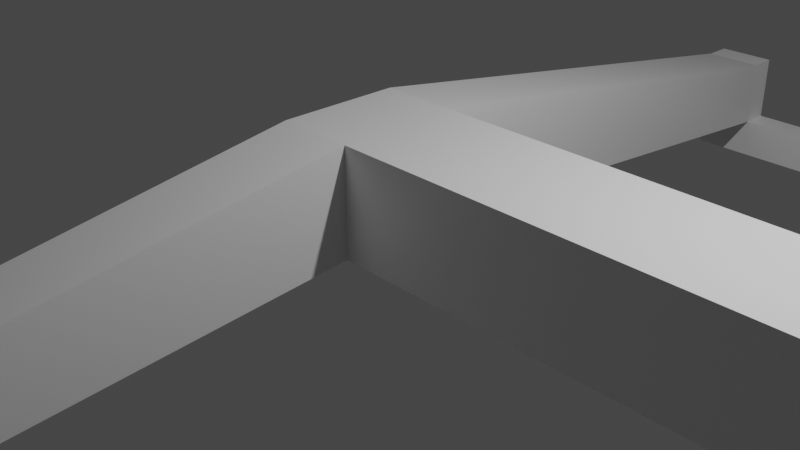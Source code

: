 # Source: phone_holder_8.5thx150.blend  (saved by Blender 2.81.16; exported with 4.5.12 LTS)
import bpy
from mathutils import Matrix  # noqa: F401  (used for matrix-valued properties, if any)

bpy.ops.wm.read_factory_settings(use_empty=True)
scene = bpy.context.scene
scene.name = 'Scene'

# ---- collections
col_collection = bpy.data.collections.new('Collection'); scene.collection.children.link(col_collection)

# ---- materials (node trees are filled in below, after node groups)
mat_material = bpy.data.materials.new('Material')
mat_material.alpha_threshold = 0.0
mat_material.use_transparent_shadow = False
mat_material.line_color = (0.0, 0.0, 0.0, 1.0)

# ---- material node trees
mat_material.use_nodes = True; mat_material.node_tree.nodes.clear()
_N = mat_material.node_tree.nodes; _L = mat_material.node_tree.links
n0 = _N.new('ShaderNodeOutputMaterial'); n0.name = 'Material Output'; n0.location = (300, 300)
n1 = _N.new('ShaderNodeBsdfPrincipled'); n1.name = 'Principled BSDF'; n1.location = (10, 300)
n1.distribution = 'GGX'
n1.subsurface_method = 'BURLEY'
n1.inputs[2].default_value = 0.4
n1.inputs[3].default_value = 1.45
n1.inputs[27].default_value = (0.0, 0.0, 0.0, 1.0)
n1.inputs[28].default_value = 1.0
_L.new(n1.outputs[0], n0.inputs[0])
n0.is_active_output = True

# ---- world
world_world = bpy.data.worlds.new('World'); scene.world = world_world
world_world.use_nodes = True; world_world.node_tree.nodes.clear()
_N = world_world.node_tree.nodes; _L = world_world.node_tree.links
n0 = _N.new('ShaderNodeOutputWorld'); n0.name = 'World Output'; n0.location = (300, 300)
n1 = _N.new('ShaderNodeBackground'); n1.name = 'Background'; n1.location = (10, 300)
n1.inputs[0].default_value = (0.05088, 0.05088, 0.05088, 1.0)
_L.new(n1.outputs[0], n0.inputs[0])
n0.is_active_output = True
world_world.color = (0.05088, 0.05088, 0.05088)
world_world.use_sun_shadow = False
world_world.sun_shadow_jitter_overblur = 0.0

# ---- cameras
cam_camera = bpy.data.cameras.new('Camera')
cam_camera.clip_end = 100.0
cam_camera.ortho_scale = 7.314

# ---- lights
light_light = bpy.data.lights.new('Light', 'POINT')
light_light.transmission_factor = 0.0
light_light.energy = 1000.0
light_light.shadow_soft_size = 0.1
light_light.shadow_maximum_resolution = 0.006
light_light.use_absolute_resolution = True

# ---- meshes
me_cube = bpy.data.meshes.new('Cube')
me_cube.from_pydata([(10.0, 0.7, 1.0), (10.0, 0.7, -0.2169), (10.0, -0.7, 1.0), (10.0, -0.7, -0.2169), (0.0, 0.7, 1.0), (0.0, 0.7, -0.2169), (0.0, -0.7, 1.0), (0.0, -0.7, -0.2169), (11.08, 0.7, 1.0), (11.08, -0.7, 1.0), (10.0, 0.7, 2.5), (10.0, -0.7, 2.5), (11.08, 0.7, 1.9), (11.08, -0.7, 1.9), (10.0, 0.7, 3.1), (10.0, -0.7, 3.1), (8.0, 0.49, 2.4), (8.0, -0.49, 2.4), (8.0, 0.49, 2.7), (8.0, -0.49, 2.7), (10.28, 0.7, 3.1), (11.08, 0.7, 1.9), (10.43, 0.7, 3.077), (10.58, 0.7, 3.009), (10.72, 0.7, 2.898), (10.84, 0.7, 2.749), (10.94, 0.7, 2.567), (11.02, 0.7, 2.359), (11.06, 0.7, 2.134), (11.08, -0.7, 1.9), (10.28, -0.7, 3.1), (11.06, -0.7, 2.134), (11.02, -0.7, 2.359), (10.94, -0.7, 2.567), (10.84, -0.7, 2.749), (10.72, -0.7, 2.898), (10.58, -0.7, 3.009), (10.43, -0.7, 3.077), (11.08, 0.7, 1.0), (10.0, 0.7, -0.2169), (11.06, 0.7, 0.749), (11.0, 0.7, 0.5239), (10.91, 0.7, 0.3164), (10.78, 0.7, 0.1346), (10.63, 0.7, -0.01467), (10.46, 0.7, -0.1256), (10.27, 0.7, -0.1938), (10.0, -0.7, -0.2169), (11.08, -0.7, 1.0), (10.27, -0.7, -0.1938), (10.46, -0.7, -0.1256), (10.63, -0.7, -0.01467), (10.78, -0.7, 0.1346), (10.91, -0.7, 0.3164), (11.0, -0.7, 0.5239), (11.06, -0.7, 0.749), (6.0, -0.49, 2.345), (6.1, -0.49, 2.253), (6.002, -0.49, 2.326), (6.008, -0.49, 2.307), (6.017, -0.49, 2.291), (6.029, -0.49, 2.277), (6.044, -0.49, 2.265), (6.062, -0.49, 2.257), (6.08, -0.49, 2.253), (6.1, 0.49, 2.253), (6.0, 0.49, 2.345), (6.08, 0.49, 2.253), (6.062, 0.49, 2.257), (6.044, 0.49, 2.265), (6.029, 0.49, 2.277), (6.017, 0.49, 2.291), (6.008, 0.49, 2.307), (6.002, 0.49, 2.326), (6.0, 0.49, 2.355), (6.099, 0.49, 2.467), (6.002, 0.49, 2.375), (6.008, 0.49, 2.394), (6.017, 0.49, 2.413), (6.029, 0.49, 2.429), (6.044, 0.49, 2.444), (6.061, 0.49, 2.455), (6.08, 0.49, 2.463), (6.099, -0.49, 2.467), (6.0, -0.49, 2.355), (6.08, -0.49, 2.463), (6.061, -0.49, 2.455), (6.044, -0.49, 2.444), (6.029, -0.49, 2.429), (6.017, -0.49, 2.413), (6.008, -0.49, 2.394), (6.002, -0.49, 2.375), (-0.8875, 0.7, -0.2169), (-0.8875, -0.7, -0.2169), (-0.8875, -0.7, 1.0), (-0.8875, 0.7, 1.0), (-0.15, -7.075, -0.8697), (-0.15, -7.075, -0.01784), (-0.8875, -7.075, -0.8697), (-0.8875, -7.075, -0.01784), (-0.15, 7.075, -0.01784), (-0.15, 7.075, -0.8697), (-0.8875, 7.075, -0.01784), (-0.8875, 7.075, -0.8697), (-0.15, 7.425, -0.01784), (-0.15, 7.425, -0.8697), (-0.8875, 7.425, -0.01784), (-0.8875, 7.425, -0.8697), (-0.15, -7.425, -0.8697), (-0.15, -7.425, -0.01784), (-0.8875, -7.425, -0.8697), (-0.8875, -7.425, -0.01784), (-0.15, -7.075, -1.37), (-0.8875, -7.075, -1.37), (-0.15, -7.425, -1.37), (-0.8875, -7.425, -1.37), (-0.8875, 7.075, -1.37), (-0.15, 7.075, -1.37), (-0.8875, 7.425, -1.37), (-0.15, 7.425, -1.37), (3.85, 7.425, -0.8697), (3.85, 7.075, -0.8697), (3.85, 7.425, -1.37), (3.85, 7.075, -1.37), (3.85, -7.075, -0.8697), (3.85, -7.425, -0.8697), (3.85, -7.075, -1.37), (3.85, -7.425, -1.37)], [], [(0, 4, 6, 2), (3, 2, 6, 7), (5, 7, 93, 92), (5, 1, 3, 7), (16, 17, 57, 65), (5, 4, 0, 1), (3, 1, 39, 47), (38, 8, 9, 48), (2, 3, 47, 49, 50, 51, 52, 53, 54, 55, 48, 9), (9, 8, 12, 13), (11, 13, 29, 31, 32, 33, 34, 35, 36, 37, 30, 15), (2, 9, 13, 11), (0, 2, 11, 10), (8, 0, 10, 12), (12, 10, 14, 20, 22, 23, 24, 25, 26, 27, 28, 21), (14, 15, 30, 20), (14, 10, 16, 18), (66, 56, 84, 74), (15, 14, 18, 19), (11, 15, 19, 17), (10, 11, 17, 16), (20, 30, 37, 22), (22, 37, 36, 23), (23, 36, 35, 24), (24, 35, 34, 25), (25, 34, 33, 26), (26, 33, 32, 27), (27, 32, 31, 28), (28, 31, 29, 21), (13, 12, 21, 29), (47, 39, 46, 49), (49, 46, 45, 50), (50, 45, 44, 51), (51, 44, 43, 52), (52, 43, 42, 53), (53, 42, 41, 54), (54, 41, 40, 55), (55, 40, 38, 48), (1, 0, 8, 38, 40, 41, 42, 43, 44, 45, 46, 39), (19, 18, 75, 83), (18, 16, 65, 67, 68, 69, 70, 71, 72, 73, 66, 74, 76, 77, 78, 79, 80, 81, 82, 75), (74, 84, 91, 76), (76, 91, 90, 77), (77, 90, 89, 78), (78, 89, 88, 79), (79, 88, 87, 80), (80, 87, 86, 81), (81, 86, 85, 82), (82, 85, 83, 75), (65, 57, 64, 67), (67, 64, 63, 68), (68, 63, 62, 69), (69, 62, 61, 70), (70, 61, 60, 71), (71, 60, 59, 72), (72, 59, 58, 73), (73, 58, 56, 66), (17, 19, 83, 85, 86, 87, 88, 89, 90, 91, 84, 56, 58, 59, 60, 61, 62, 63, 64, 57), (93, 94, 95, 92), (6, 4, 95, 94), (95, 4, 100, 102), (94, 93, 98, 99), (108, 110, 115, 114), (93, 7, 96, 98), (7, 6, 97, 96), (6, 94, 99, 97), (102, 100, 104, 106), (92, 95, 102, 103), (4, 5, 101, 100), (5, 92, 103, 101), (104, 105, 107, 106), (103, 102, 106, 107), (103, 107, 118, 116), (100, 101, 105, 104), (108, 109, 111, 110), (96, 97, 109, 108), (97, 99, 111, 109), (99, 98, 110, 111), (113, 112, 114, 115), (98, 96, 112, 113), (110, 98, 113, 115), (108, 114, 127, 125), (117, 116, 118, 119), (107, 105, 119, 118), (119, 105, 120, 122), (101, 103, 116, 117), (120, 121, 123, 122), (101, 117, 123, 121), (105, 101, 121, 120), (117, 119, 122, 123), (124, 125, 127, 126), (112, 96, 124, 126), (114, 112, 126, 127), (96, 108, 125, 124)])
_uv = me_cube.uv_layers.new(name='UVMap')
_uv.uv.foreach_set('vector', [0.625, 0.5, 0.875, 0.5, 0.875, 0.75, 0.625, 0.75, 0.375, 0.75, 0.625, 0.75, 0.625, 1.0, 0.375, 1.0, 0.125, 0.5, 0.125, 0.75, 0.125, 0.75, 0.125, 0.5, 0.125, 0.5, 0.375, 0.5, 0.375, 0.75, 0.125, 0.75, 0.625, 0.5, 0.625, 0.75, 0.625, 0.75, 0.625, 0.5, 0.375, 0.25, 0.625, 0.25, 0.625, 0.5, 0.375, 0.5, 0.375, 0.75, 0.375, 0.5, 0.375, 0.5, 0.375, 0.75, 0.625, 0.5, 0.625, 0.5, 0.625, 0.75, 0.625, 0.75, 0.625, 0.75, 0.375, 0.75, 0.375, 0.75, 0.3766, 0.75, 0.3813, 0.75, 0.389, 0.75, 0.3994, 0.75, 0.4861, 0.75, 0.5293, 0.75, 0.5762, 0.75, 0.625, 0.75, 0.625, 0.75, 0.625, 0.75, 0.625, 0.5, 0.625, 0.5, 0.625, 0.75, 0.625, 0.75, 0.625, 0.75, 0.625, 0.75, 0.625, 0.75, 0.625, 0.75, 0.625, 0.75, 0.625, 0.75, 0.625, 0.75, 0.625, 0.75, 0.625, 0.75, 0.625, 0.75, 0.625, 0.75, 0.625, 0.75, 0.625, 0.75, 0.625, 0.75, 0.625, 0.75, 0.625, 0.5, 0.625, 0.75, 0.625, 0.75, 0.625, 0.5, 0.625, 0.5, 0.625, 0.5, 0.625, 0.5, 0.625, 0.5, 0.625, 0.5, 0.625, 0.5, 0.625, 0.5, 0.625, 0.5, 0.625, 0.5, 0.625, 0.5, 0.625, 0.5, 0.625, 0.5, 0.625, 0.5, 0.625, 0.5, 0.625, 0.5, 0.625, 0.5, 0.625, 0.5, 0.625, 0.75, 0.625, 0.75, 0.625, 0.5, 0.625, 0.5, 0.625, 0.5, 0.625, 0.5, 0.625, 0.5, 0.625, 0.5, 0.625, 0.75, 0.625, 0.75, 0.625, 0.5, 0.625, 0.75, 0.625, 0.5, 0.625, 0.5, 0.625, 0.75, 0.625, 0.75, 0.625, 0.75, 0.625, 0.75, 0.625, 0.75, 0.625, 0.5, 0.625, 0.75, 0.625, 0.75, 0.625, 0.5, 0.625, 0.5, 0.625, 0.75, 0.625, 0.75, 0.625, 0.5, 0.625, 0.5, 0.625, 0.75, 0.625, 0.75, 0.625, 0.5, 0.625, 0.5, 0.625, 0.75, 0.625, 0.75, 0.625, 0.5, 0.625, 0.5, 0.625, 0.75, 0.625, 0.75, 0.625, 0.5, 0.625, 0.5, 0.625, 0.75, 0.625, 0.75, 0.625, 0.5, 0.625, 0.5, 0.625, 0.75, 0.625, 0.75, 0.625, 0.5, 0.625, 0.5, 0.625, 0.75, 0.625, 0.75, 0.625, 0.5, 0.625, 0.5, 0.625, 0.75, 0.625, 0.75, 0.625, 0.5, 0.625, 0.75, 0.625, 0.5, 0.625, 0.5, 0.625, 0.75, 0.375, 0.75, 0.375, 0.5, 0.3766, 0.5, 0.3766, 0.75, 0.3766, 0.75, 0.3766, 0.5, 0.3813, 0.5, 0.3813, 0.75, 0.3813, 0.75, 0.3813, 0.5, 0.389, 0.5, 0.389, 0.75, 0.389, 0.75, 0.389, 0.5, 0.3994, 0.5, 0.3994, 0.75, 0.3994, 0.75, 0.3994, 0.5, 0.4861, 0.5, 0.4861, 0.75, 0.4861, 0.75, 0.4861, 0.5, 0.5293, 0.5, 0.5293, 0.75, 0.5293, 0.75, 0.5293, 0.5, 0.5762, 0.5, 0.5762, 0.75, 0.5762, 0.75, 0.5762, 0.5, 0.625, 0.5, 0.625, 0.75, 0.375, 0.5, 0.625, 0.5, 0.625, 0.5, 0.625, 0.5, 0.5762, 0.5, 0.5293, 0.5, 0.4861, 0.5, 0.3994, 0.5, 0.389, 0.5, 0.3813, 0.5, 0.3766, 0.5, 0.375, 0.5, 0.625, 0.75, 0.625, 0.5, 0.625, 0.5, 0.625, 0.75, 0.625, 0.5, 0.625, 0.5, 0.625, 0.5, 0.625, 0.5, 0.625, 0.5, 0.625, 0.5, 0.625, 0.5, 0.625, 0.5, 0.625, 0.5, 0.625, 0.5, 0.625, 0.5, 0.625, 0.5, 0.625, 0.5, 0.625, 0.5, 0.625, 0.5, 0.625, 0.5, 0.625, 0.5, 0.625, 0.5, 0.625, 0.5, 0.625, 0.5, 0.625, 0.5, 0.625, 0.75, 0.625, 0.75, 0.625, 0.5, 0.625, 0.5, 0.625, 0.75, 0.625, 0.75, 0.625, 0.5, 0.625, 0.5, 0.625, 0.75, 0.625, 0.75, 0.625, 0.5, 0.625, 0.5, 0.625, 0.75, 0.625, 0.75, 0.625, 0.5, 0.625, 0.5, 0.625, 0.75, 0.625, 0.75, 0.625, 0.5, 0.625, 0.5, 0.625, 0.75, 0.625, 0.75, 0.625, 0.5, 0.625, 0.5, 0.625, 0.75, 0.625, 0.75, 0.625, 0.5, 0.625, 0.5, 0.625, 0.75, 0.625, 0.75, 0.625, 0.5, 0.625, 0.5, 0.625, 0.75, 0.625, 0.75, 0.625, 0.5, 0.625, 0.5, 0.625, 0.75, 0.625, 0.75, 0.625, 0.5, 0.625, 0.5, 0.625, 0.75, 0.625, 0.75, 0.625, 0.5, 0.625, 0.5, 0.625, 0.75, 0.625, 0.75, 0.625, 0.5, 0.625, 0.5, 0.625, 0.75, 0.625, 0.75, 0.625, 0.5, 0.625, 0.5, 0.625, 0.75, 0.625, 0.75, 0.625, 0.5, 0.625, 0.5, 0.625, 0.75, 0.625, 0.75, 0.625, 0.5, 0.625, 0.5, 0.625, 0.75, 0.625, 0.75, 0.625, 0.5, 0.625, 0.75, 0.625, 0.75, 0.625, 0.75, 0.625, 0.75, 0.625, 0.75, 0.625, 0.75, 0.625, 0.75, 0.625, 0.75, 0.625, 0.75, 0.625, 0.75, 0.625, 0.75, 0.625, 0.75, 0.625, 0.75, 0.625, 0.75, 0.625, 0.75, 0.625, 0.75, 0.625, 0.75, 0.625, 0.75, 0.625, 0.75, 0.625, 0.75, 0.375, 0.0, 0.625, 0.0, 0.625, 0.25, 0.375, 0.25, 0.875, 0.75, 0.875, 0.5, 0.875, 0.5, 0.875, 0.75, 0.875, 0.5, 0.875, 0.5, 0.875, 0.5, 0.875, 0.5, 0.625, 0.0, 0.375, 0.0, 0.375, 0.0, 0.625, 0.0, 0.375, 1.0, 0.375, 1.0, 0.375, 1.0, 0.375, 1.0, 0.125, 0.75, 0.125, 0.75, 0.125, 0.75, 0.125, 0.75, 0.375, 1.0, 0.625, 1.0, 0.625, 1.0, 0.375, 1.0, 0.875, 0.75, 0.875, 0.75, 0.875, 0.75, 0.875, 0.75, 0.875, 0.5, 0.875, 0.5, 0.875, 0.5, 0.875, 0.5, 0.375, 0.25, 0.625, 0.25, 0.625, 0.25, 0.375, 0.25, 0.625, 0.25, 0.375, 0.25, 0.375, 0.25, 0.625, 0.25, 0.125, 0.5, 0.125, 0.5, 0.125, 0.5, 0.125, 0.5, 0.625, 0.25, 0.375, 0.25, 0.375, 0.25, 0.625, 0.25, 0.375, 0.25, 0.625, 0.25, 0.625, 0.25, 0.375, 0.25, 0.375, 0.25, 0.375, 0.25, 0.375, 0.25, 0.375, 0.25, 0.625, 0.25, 0.375, 0.25, 0.375, 0.25, 0.625, 0.25, 0.375, 1.0, 0.625, 1.0, 0.625, 1.0, 0.375, 1.0, 0.375, 1.0, 0.625, 1.0, 0.625, 1.0, 0.375, 1.0, 0.875, 0.75, 0.875, 0.75, 0.875, 0.75, 0.875, 0.75, 0.625, 0.0, 0.375, 0.0, 0.375, 0.0, 0.625, 0.0, 0.125, 0.75, 0.125, 0.75, 0.125, 0.75, 0.125, 0.75, 0.125, 0.75, 0.125, 0.75, 0.125, 0.75, 0.125, 0.75, 0.375, 0.0, 0.375, 0.0, 0.375, 0.0, 0.375, 0.0, 0.375, 1.0, 0.375, 1.0, 0.375, 1.0, 0.375, 1.0, 0.125, 0.5, 0.125, 0.5, 0.125, 0.5, 0.125, 0.5, 0.375, 0.25, 0.375, 0.25, 0.375, 0.25, 0.375, 0.25, 0.375, 0.25, 0.375, 0.25, 0.375, 0.25, 0.375, 0.25, 0.125, 0.5, 0.125, 0.5, 0.125, 0.5, 0.125, 0.5, 0.375, 0.25, 0.375, 0.25, 0.375, 0.25, 0.375, 0.25, 0.125, 0.5, 0.125, 0.5, 0.125, 0.5, 0.125, 0.5, 0.375, 0.25, 0.375, 0.25, 0.375, 0.25, 0.375, 0.25, 0.125, 0.5, 0.125, 0.5, 0.125, 0.5, 0.125, 0.5, 0.375, 1.0, 0.375, 1.0, 0.375, 1.0, 0.375, 1.0, 0.125, 0.75, 0.125, 0.75, 0.125, 0.75, 0.125, 0.75, 0.125, 0.75, 0.125, 0.75, 0.125, 0.75, 0.125, 0.75, 0.375, 1.0, 0.375, 1.0, 0.375, 1.0, 0.375, 1.0])
me_cube.materials.append(mat_material)
me_cube.use_remesh_preserve_volume = False
me_cube.use_remesh_preserve_attributes = False
me_cube.use_mirror_vertex_groups = False
me_cube.update()

# ---- objects
ob_cube = bpy.data.objects.new('Cube', me_cube)
ob_light = bpy.data.objects.new('Light', light_light)
ob_camera = bpy.data.objects.new('Camera', cam_camera)

# ---- transforms, parenting, visibility, modifiers, constraints
ob_cube.location = (0.0, 0.0, 0.0)
ob_cube.lock_rotations_4d = False
ob_cube.empty_display_type = 'ARROWS'
ob_cube.lineart.crease_threshold = 0.0
ob_light.location = (4.076, 1.005, 5.904)
ob_light.rotation_euler = (0.6503, 0.05522, 1.866)
ob_light.lock_rotations_4d = False
ob_light.empty_display_type = 'ARROWS'
ob_light.color = (0.0, 0.0, 0.0, 0.0)
ob_light.lineart.crease_threshold = 0.0
ob_camera.location = (7.359, -6.926, 4.958)
ob_camera.rotation_euler = (1.109, 0.0, 0.8149)
ob_camera.lock_rotations_4d = False
ob_camera.empty_display_type = 'ARROWS'
ob_camera.color = (0.0, 0.0, 0.0, 0.0)
ob_camera.display_type = 'WIRE'
ob_camera.lineart.crease_threshold = 0.0

# ---- collection membership
col_collection.objects.link(ob_cube)
col_collection.objects.link(ob_light)
col_collection.objects.link(ob_camera)

# ---- scene / render settings (as saved in the file)
scene.camera = ob_camera
scene.frame_start = 1; scene.frame_end = 250; scene.frame_set(1)
scene.render.engine = 'BLENDER_EEVEE_NEXT'
scene.cycles.use_denoising = False
scene.cycles.samples = 128
scene.cycles.sampling_pattern = 'TABULATED_SOBOL'
scene.cycles.use_adaptive_sampling = False
scene.cycles.use_light_tree = False
scene.view_settings.view_transform = 'Filmic'
scene.unit_settings.scale_length = 0.01
bpy.context.view_layer.update()
